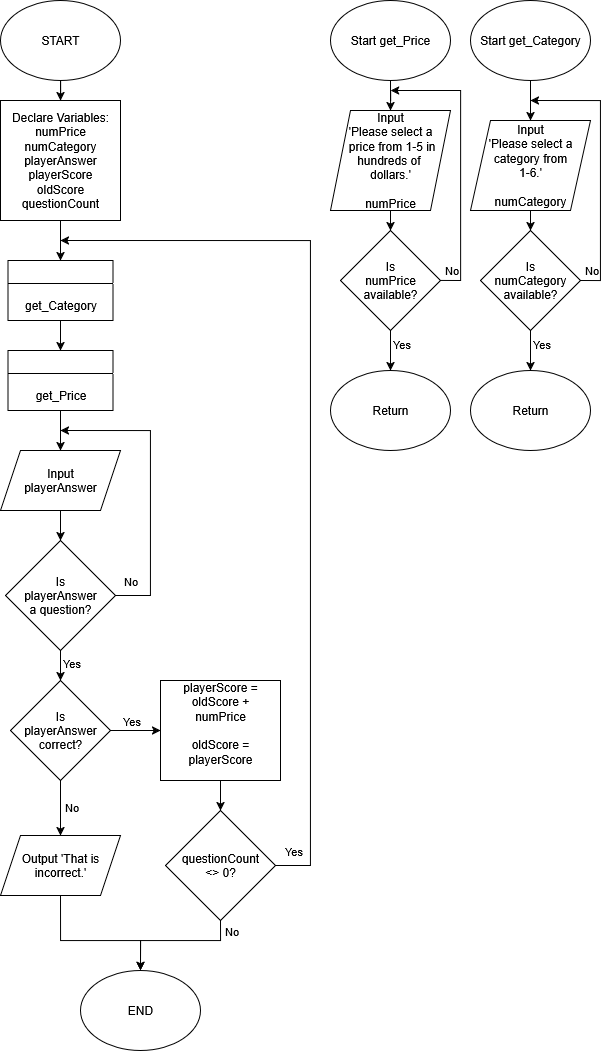

The diagram above was exported from draw.io. Its source (the exported page's mxGraphModel, read from the mxfile embedded in the PNG):
<mxGraphModel dx="939" dy="1103" grid="1" gridSize="10" guides="1" tooltips="1" connect="1" arrows="1" fold="1" page="1" pageScale="1" pageWidth="850" pageHeight="1100" math="0" shadow="0">
  <root>
    <mxCell id="0" />
    <mxCell id="1" parent="0" />
    <mxCell id="jE29RauPb8de7EqkEbJy-3" value="" style="edgeStyle=orthogonalEdgeStyle;rounded=0;orthogonalLoop=1;jettySize=auto;html=1;" edge="1" parent="1" source="jE29RauPb8de7EqkEbJy-1" target="jE29RauPb8de7EqkEbJy-2">
      <mxGeometry relative="1" as="geometry" />
    </mxCell>
    <mxCell id="jE29RauPb8de7EqkEbJy-1" value="Start get_Category" style="ellipse;whiteSpace=wrap;html=1;" vertex="1" parent="1">
      <mxGeometry x="510" y="10" width="120" height="80" as="geometry" />
    </mxCell>
    <mxCell id="jE29RauPb8de7EqkEbJy-6" style="edgeStyle=orthogonalEdgeStyle;rounded=0;orthogonalLoop=1;jettySize=auto;html=1;exitX=0.5;exitY=1;exitDx=0;exitDy=0;entryX=0.5;entryY=0;entryDx=0;entryDy=0;" edge="1" parent="1" source="jE29RauPb8de7EqkEbJy-2" target="jE29RauPb8de7EqkEbJy-5">
      <mxGeometry relative="1" as="geometry" />
    </mxCell>
    <mxCell id="jE29RauPb8de7EqkEbJy-2" value="Input&lt;br&gt;'Please select a category from&lt;br&gt;1-6.'&lt;br&gt;&lt;br&gt;numCategory" style="shape=parallelogram;perimeter=parallelogramPerimeter;whiteSpace=wrap;html=1;fixedSize=1;" vertex="1" parent="1">
      <mxGeometry x="510" y="130" width="120" height="90" as="geometry" />
    </mxCell>
    <mxCell id="jE29RauPb8de7EqkEbJy-7" style="edgeStyle=orthogonalEdgeStyle;rounded=0;orthogonalLoop=1;jettySize=auto;html=1;exitX=1;exitY=0.5;exitDx=0;exitDy=0;" edge="1" parent="1" source="jE29RauPb8de7EqkEbJy-5">
      <mxGeometry relative="1" as="geometry">
        <mxPoint x="570" y="110" as="targetPoint" />
        <Array as="points">
          <mxPoint x="640" y="290" />
          <mxPoint x="640" y="110" />
        </Array>
      </mxGeometry>
    </mxCell>
    <mxCell id="jE29RauPb8de7EqkEbJy-8" value="No" style="edgeLabel;html=1;align=center;verticalAlign=middle;resizable=0;points=[];" vertex="1" connectable="0" parent="jE29RauPb8de7EqkEbJy-7">
      <mxGeometry x="-0.7676" relative="1" as="geometry">
        <mxPoint x="-10" y="1" as="offset" />
      </mxGeometry>
    </mxCell>
    <mxCell id="jE29RauPb8de7EqkEbJy-10" value="" style="edgeStyle=orthogonalEdgeStyle;rounded=0;orthogonalLoop=1;jettySize=auto;html=1;" edge="1" parent="1" source="jE29RauPb8de7EqkEbJy-5" target="jE29RauPb8de7EqkEbJy-9">
      <mxGeometry relative="1" as="geometry" />
    </mxCell>
    <mxCell id="jE29RauPb8de7EqkEbJy-11" value="Yes" style="edgeLabel;html=1;align=center;verticalAlign=middle;resizable=0;points=[];" vertex="1" connectable="0" parent="jE29RauPb8de7EqkEbJy-10">
      <mxGeometry x="-0.3071" y="-1" relative="1" as="geometry">
        <mxPoint x="11" as="offset" />
      </mxGeometry>
    </mxCell>
    <mxCell id="jE29RauPb8de7EqkEbJy-5" value="Is&lt;br&gt;numCategory&lt;br&gt;available?" style="rhombus;whiteSpace=wrap;html=1;" vertex="1" parent="1">
      <mxGeometry x="520" y="240" width="100" height="100" as="geometry" />
    </mxCell>
    <mxCell id="jE29RauPb8de7EqkEbJy-9" value="Return" style="ellipse;whiteSpace=wrap;html=1;" vertex="1" parent="1">
      <mxGeometry x="510" y="380" width="120" height="80" as="geometry" />
    </mxCell>
    <mxCell id="jE29RauPb8de7EqkEbJy-12" value="" style="edgeStyle=orthogonalEdgeStyle;rounded=0;orthogonalLoop=1;jettySize=auto;html=1;" edge="1" parent="1" source="jE29RauPb8de7EqkEbJy-13" target="jE29RauPb8de7EqkEbJy-15">
      <mxGeometry relative="1" as="geometry" />
    </mxCell>
    <mxCell id="jE29RauPb8de7EqkEbJy-13" value="Start get_Price" style="ellipse;whiteSpace=wrap;html=1;" vertex="1" parent="1">
      <mxGeometry x="370" y="10" width="120" height="80" as="geometry" />
    </mxCell>
    <mxCell id="jE29RauPb8de7EqkEbJy-14" style="edgeStyle=orthogonalEdgeStyle;rounded=0;orthogonalLoop=1;jettySize=auto;html=1;exitX=0.5;exitY=1;exitDx=0;exitDy=0;entryX=0.5;entryY=0;entryDx=0;entryDy=0;" edge="1" parent="1" source="jE29RauPb8de7EqkEbJy-15" target="jE29RauPb8de7EqkEbJy-20">
      <mxGeometry relative="1" as="geometry" />
    </mxCell>
    <mxCell id="jE29RauPb8de7EqkEbJy-15" value="Input&lt;br&gt;'Please select a&lt;br&gt;&amp;nbsp;price from 1-5 in&lt;br&gt;hundreds of&amp;nbsp;&lt;br&gt;dollars.'&lt;br&gt;&lt;br&gt;numPrice" style="shape=parallelogram;perimeter=parallelogramPerimeter;whiteSpace=wrap;html=1;fixedSize=1;" vertex="1" parent="1">
      <mxGeometry x="370" y="120" width="120" height="100" as="geometry" />
    </mxCell>
    <mxCell id="jE29RauPb8de7EqkEbJy-16" style="edgeStyle=orthogonalEdgeStyle;rounded=0;orthogonalLoop=1;jettySize=auto;html=1;exitX=1;exitY=0.5;exitDx=0;exitDy=0;" edge="1" parent="1" source="jE29RauPb8de7EqkEbJy-20">
      <mxGeometry relative="1" as="geometry">
        <mxPoint x="430" y="100" as="targetPoint" />
        <Array as="points">
          <mxPoint x="500" y="290" />
          <mxPoint x="500" y="100" />
          <mxPoint x="430" y="100" />
        </Array>
      </mxGeometry>
    </mxCell>
    <mxCell id="jE29RauPb8de7EqkEbJy-17" value="No" style="edgeLabel;html=1;align=center;verticalAlign=middle;resizable=0;points=[];" vertex="1" connectable="0" parent="jE29RauPb8de7EqkEbJy-16">
      <mxGeometry x="-0.7676" relative="1" as="geometry">
        <mxPoint x="-10" y="1" as="offset" />
      </mxGeometry>
    </mxCell>
    <mxCell id="jE29RauPb8de7EqkEbJy-18" value="" style="edgeStyle=orthogonalEdgeStyle;rounded=0;orthogonalLoop=1;jettySize=auto;html=1;" edge="1" parent="1" source="jE29RauPb8de7EqkEbJy-20" target="jE29RauPb8de7EqkEbJy-21">
      <mxGeometry relative="1" as="geometry" />
    </mxCell>
    <mxCell id="jE29RauPb8de7EqkEbJy-19" value="Yes" style="edgeLabel;html=1;align=center;verticalAlign=middle;resizable=0;points=[];" vertex="1" connectable="0" parent="jE29RauPb8de7EqkEbJy-18">
      <mxGeometry x="-0.3071" y="-1" relative="1" as="geometry">
        <mxPoint x="11" as="offset" />
      </mxGeometry>
    </mxCell>
    <mxCell id="jE29RauPb8de7EqkEbJy-20" value="Is&lt;br&gt;numPrice&lt;br&gt;available?" style="rhombus;whiteSpace=wrap;html=1;" vertex="1" parent="1">
      <mxGeometry x="380" y="240" width="100" height="100" as="geometry" />
    </mxCell>
    <mxCell id="jE29RauPb8de7EqkEbJy-21" value="Return" style="ellipse;whiteSpace=wrap;html=1;" vertex="1" parent="1">
      <mxGeometry x="370" y="380" width="120" height="80" as="geometry" />
    </mxCell>
    <mxCell id="jE29RauPb8de7EqkEbJy-24" value="" style="edgeStyle=orthogonalEdgeStyle;rounded=0;orthogonalLoop=1;jettySize=auto;html=1;" edge="1" parent="1" source="jE29RauPb8de7EqkEbJy-22" target="jE29RauPb8de7EqkEbJy-23">
      <mxGeometry relative="1" as="geometry" />
    </mxCell>
    <mxCell id="jE29RauPb8de7EqkEbJy-22" value="START" style="ellipse;whiteSpace=wrap;html=1;" vertex="1" parent="1">
      <mxGeometry x="40" y="10" width="120" height="80" as="geometry" />
    </mxCell>
    <mxCell id="jE29RauPb8de7EqkEbJy-31" style="edgeStyle=orthogonalEdgeStyle;rounded=0;orthogonalLoop=1;jettySize=auto;html=1;exitX=0.5;exitY=1;exitDx=0;exitDy=0;entryX=0.5;entryY=0;entryDx=0;entryDy=0;" edge="1" parent="1" source="jE29RauPb8de7EqkEbJy-23" target="jE29RauPb8de7EqkEbJy-25">
      <mxGeometry relative="1" as="geometry" />
    </mxCell>
    <mxCell id="jE29RauPb8de7EqkEbJy-23" value="Declare Variables:&lt;br&gt;numPrice&lt;br&gt;numCategory&lt;br&gt;playerAnswer&lt;br&gt;playerScore&lt;br&gt;oldScore&lt;br&gt;questionCount" style="rounded=0;whiteSpace=wrap;html=1;" vertex="1" parent="1">
      <mxGeometry x="40" y="110" width="120" height="120" as="geometry" />
    </mxCell>
    <mxCell id="jE29RauPb8de7EqkEbJy-32" style="edgeStyle=orthogonalEdgeStyle;rounded=0;orthogonalLoop=1;jettySize=auto;html=1;exitX=0.5;exitY=1;exitDx=0;exitDy=0;entryX=0.5;entryY=0;entryDx=0;entryDy=0;" edge="1" parent="1" source="jE29RauPb8de7EqkEbJy-25" target="jE29RauPb8de7EqkEbJy-27">
      <mxGeometry relative="1" as="geometry" />
    </mxCell>
    <mxCell id="jE29RauPb8de7EqkEbJy-25" value="" style="swimlane;whiteSpace=wrap;html=1;" vertex="1" parent="1">
      <mxGeometry x="47.5" y="270" width="105" height="60" as="geometry" />
    </mxCell>
    <mxCell id="jE29RauPb8de7EqkEbJy-26" value="get_Category" style="text;html=1;align=center;verticalAlign=middle;resizable=0;points=[];autosize=1;strokeColor=none;fillColor=none;" vertex="1" parent="jE29RauPb8de7EqkEbJy-25">
      <mxGeometry x="2.5" y="30" width="100" height="30" as="geometry" />
    </mxCell>
    <mxCell id="jE29RauPb8de7EqkEbJy-27" value="" style="swimlane;whiteSpace=wrap;html=1;" vertex="1" parent="1">
      <mxGeometry x="47.5" y="360" width="105" height="60" as="geometry" />
    </mxCell>
    <mxCell id="jE29RauPb8de7EqkEbJy-28" value="get_Price" style="text;html=1;align=center;verticalAlign=middle;resizable=0;points=[];autosize=1;strokeColor=none;fillColor=none;" vertex="1" parent="jE29RauPb8de7EqkEbJy-27">
      <mxGeometry x="17.5" y="30" width="70" height="30" as="geometry" />
    </mxCell>
    <mxCell id="jE29RauPb8de7EqkEbJy-38" value="" style="edgeStyle=orthogonalEdgeStyle;rounded=0;orthogonalLoop=1;jettySize=auto;html=1;" edge="1" parent="1" source="jE29RauPb8de7EqkEbJy-34" target="jE29RauPb8de7EqkEbJy-37">
      <mxGeometry relative="1" as="geometry" />
    </mxCell>
    <mxCell id="jE29RauPb8de7EqkEbJy-34" value="Input&lt;br&gt;playerAnswer" style="shape=parallelogram;perimeter=parallelogramPerimeter;whiteSpace=wrap;html=1;fixedSize=1;" vertex="1" parent="1">
      <mxGeometry x="40" y="460" width="120" height="60" as="geometry" />
    </mxCell>
    <mxCell id="jE29RauPb8de7EqkEbJy-35" value="" style="edgeStyle=orthogonalEdgeStyle;rounded=0;orthogonalLoop=1;jettySize=auto;html=1;" edge="1" parent="1" source="jE29RauPb8de7EqkEbJy-28" target="jE29RauPb8de7EqkEbJy-34">
      <mxGeometry relative="1" as="geometry" />
    </mxCell>
    <mxCell id="jE29RauPb8de7EqkEbJy-39" style="edgeStyle=orthogonalEdgeStyle;rounded=0;orthogonalLoop=1;jettySize=auto;html=1;exitX=1;exitY=0.5;exitDx=0;exitDy=0;" edge="1" parent="1" source="jE29RauPb8de7EqkEbJy-37">
      <mxGeometry relative="1" as="geometry">
        <mxPoint x="100" y="440" as="targetPoint" />
        <Array as="points">
          <mxPoint x="190" y="605" />
          <mxPoint x="190" y="440" />
        </Array>
      </mxGeometry>
    </mxCell>
    <mxCell id="jE29RauPb8de7EqkEbJy-40" value="No" style="edgeLabel;html=1;align=center;verticalAlign=middle;resizable=0;points=[];" vertex="1" connectable="0" parent="jE29RauPb8de7EqkEbJy-39">
      <mxGeometry x="-0.9034" y="2" relative="1" as="geometry">
        <mxPoint y="-13" as="offset" />
      </mxGeometry>
    </mxCell>
    <mxCell id="jE29RauPb8de7EqkEbJy-42" value="" style="edgeStyle=orthogonalEdgeStyle;rounded=0;orthogonalLoop=1;jettySize=auto;html=1;" edge="1" parent="1" source="jE29RauPb8de7EqkEbJy-37" target="jE29RauPb8de7EqkEbJy-41">
      <mxGeometry relative="1" as="geometry" />
    </mxCell>
    <mxCell id="jE29RauPb8de7EqkEbJy-43" value="Yes" style="edgeLabel;html=1;align=center;verticalAlign=middle;resizable=0;points=[];" vertex="1" connectable="0" parent="jE29RauPb8de7EqkEbJy-42">
      <mxGeometry x="0.0913" y="1" relative="1" as="geometry">
        <mxPoint x="11" as="offset" />
      </mxGeometry>
    </mxCell>
    <mxCell id="jE29RauPb8de7EqkEbJy-37" value="Is&lt;br&gt;&lt;div&gt;playerAnswer&lt;/div&gt;&lt;div&gt;a question?&lt;/div&gt;" style="rhombus;whiteSpace=wrap;html=1;" vertex="1" parent="1">
      <mxGeometry x="45" y="550" width="110" height="110" as="geometry" />
    </mxCell>
    <mxCell id="jE29RauPb8de7EqkEbJy-48" value="" style="edgeStyle=orthogonalEdgeStyle;rounded=0;orthogonalLoop=1;jettySize=auto;html=1;" edge="1" parent="1" source="jE29RauPb8de7EqkEbJy-41" target="jE29RauPb8de7EqkEbJy-47">
      <mxGeometry relative="1" as="geometry" />
    </mxCell>
    <mxCell id="jE29RauPb8de7EqkEbJy-50" value="Yes" style="edgeLabel;html=1;align=center;verticalAlign=middle;resizable=0;points=[];" vertex="1" connectable="0" parent="jE29RauPb8de7EqkEbJy-48">
      <mxGeometry x="-0.2019" y="3" relative="1" as="geometry">
        <mxPoint y="-7" as="offset" />
      </mxGeometry>
    </mxCell>
    <mxCell id="jE29RauPb8de7EqkEbJy-54" value="" style="edgeStyle=orthogonalEdgeStyle;rounded=0;orthogonalLoop=1;jettySize=auto;html=1;" edge="1" parent="1" source="jE29RauPb8de7EqkEbJy-41" target="jE29RauPb8de7EqkEbJy-53">
      <mxGeometry relative="1" as="geometry" />
    </mxCell>
    <mxCell id="jE29RauPb8de7EqkEbJy-55" value="No" style="edgeLabel;html=1;align=center;verticalAlign=middle;resizable=0;points=[];" vertex="1" connectable="0" parent="jE29RauPb8de7EqkEbJy-54">
      <mxGeometry x="-0.0528" y="-1" relative="1" as="geometry">
        <mxPoint x="11" as="offset" />
      </mxGeometry>
    </mxCell>
    <mxCell id="jE29RauPb8de7EqkEbJy-41" value="Is&lt;br&gt;playerAnswer&lt;br&gt;correct?" style="rhombus;whiteSpace=wrap;html=1;" vertex="1" parent="1">
      <mxGeometry x="50" y="690" width="100" height="100" as="geometry" />
    </mxCell>
    <mxCell id="jE29RauPb8de7EqkEbJy-51" style="edgeStyle=orthogonalEdgeStyle;rounded=0;orthogonalLoop=1;jettySize=auto;html=1;exitX=1;exitY=0.5;exitDx=0;exitDy=0;" edge="1" parent="1" source="jE29RauPb8de7EqkEbJy-45">
      <mxGeometry relative="1" as="geometry">
        <mxPoint x="100" y="250" as="targetPoint" />
        <Array as="points">
          <mxPoint x="350" y="875" />
          <mxPoint x="350" y="250" />
        </Array>
      </mxGeometry>
    </mxCell>
    <mxCell id="jE29RauPb8de7EqkEbJy-52" value="Yes" style="edgeLabel;html=1;align=center;verticalAlign=middle;resizable=0;points=[];" vertex="1" connectable="0" parent="jE29RauPb8de7EqkEbJy-51">
      <mxGeometry x="-0.9609" y="3" relative="1" as="geometry">
        <mxPoint y="-12" as="offset" />
      </mxGeometry>
    </mxCell>
    <mxCell id="jE29RauPb8de7EqkEbJy-57" style="edgeStyle=orthogonalEdgeStyle;rounded=0;orthogonalLoop=1;jettySize=auto;html=1;exitX=0.5;exitY=1;exitDx=0;exitDy=0;entryX=0.5;entryY=0;entryDx=0;entryDy=0;" edge="1" parent="1" source="jE29RauPb8de7EqkEbJy-45" target="jE29RauPb8de7EqkEbJy-56">
      <mxGeometry relative="1" as="geometry">
        <Array as="points">
          <mxPoint x="260" y="950" />
          <mxPoint x="180" y="950" />
        </Array>
      </mxGeometry>
    </mxCell>
    <mxCell id="jE29RauPb8de7EqkEbJy-45" value="questionCount&lt;br&gt;&amp;lt;&amp;gt; 0?" style="rhombus;whiteSpace=wrap;html=1;" vertex="1" parent="1">
      <mxGeometry x="205" y="820" width="110" height="110" as="geometry" />
    </mxCell>
    <mxCell id="jE29RauPb8de7EqkEbJy-49" value="" style="edgeStyle=orthogonalEdgeStyle;rounded=0;orthogonalLoop=1;jettySize=auto;html=1;" edge="1" parent="1" source="jE29RauPb8de7EqkEbJy-47" target="jE29RauPb8de7EqkEbJy-45">
      <mxGeometry relative="1" as="geometry" />
    </mxCell>
    <mxCell id="jE29RauPb8de7EqkEbJy-47" value="playerScore = oldScore +&lt;br&gt;numPrice&lt;br&gt;&lt;br&gt;oldScore = playerScore&lt;div&gt;&lt;br&gt;&lt;/div&gt;" style="rounded=0;whiteSpace=wrap;html=1;" vertex="1" parent="1">
      <mxGeometry x="200" y="690" width="120" height="100" as="geometry" />
    </mxCell>
    <mxCell id="jE29RauPb8de7EqkEbJy-58" style="edgeStyle=orthogonalEdgeStyle;rounded=0;orthogonalLoop=1;jettySize=auto;html=1;exitX=0.5;exitY=1;exitDx=0;exitDy=0;" edge="1" parent="1" source="jE29RauPb8de7EqkEbJy-53">
      <mxGeometry relative="1" as="geometry">
        <mxPoint x="180" y="980" as="targetPoint" />
        <Array as="points">
          <mxPoint x="100" y="950" />
          <mxPoint x="180" y="950" />
        </Array>
      </mxGeometry>
    </mxCell>
    <mxCell id="jE29RauPb8de7EqkEbJy-59" value="No" style="edgeLabel;html=1;align=center;verticalAlign=middle;resizable=0;points=[];" vertex="1" connectable="0" parent="jE29RauPb8de7EqkEbJy-58">
      <mxGeometry x="-0.7837" y="2" relative="1" as="geometry">
        <mxPoint x="168" y="18" as="offset" />
      </mxGeometry>
    </mxCell>
    <mxCell id="jE29RauPb8de7EqkEbJy-53" value="Output 'That is&lt;br&gt;incorrect.'" style="shape=parallelogram;perimeter=parallelogramPerimeter;whiteSpace=wrap;html=1;fixedSize=1;" vertex="1" parent="1">
      <mxGeometry x="40" y="845" width="120" height="60" as="geometry" />
    </mxCell>
    <mxCell id="jE29RauPb8de7EqkEbJy-56" value="END" style="ellipse;whiteSpace=wrap;html=1;" vertex="1" parent="1">
      <mxGeometry x="120" y="980" width="120" height="80" as="geometry" />
    </mxCell>
  </root>
</mxGraphModel>